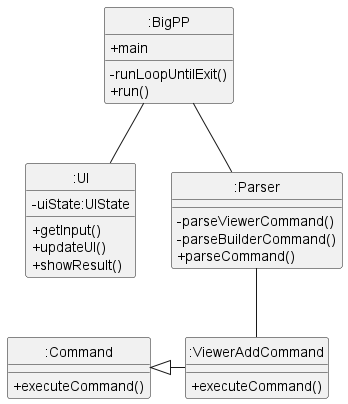

The diagram above was rendered by PlantUML. Its source (embedded in the PNG):
@startuml
skinparam classAttributeIconSize 0

class ":BigPP" as BigPP
class ":UI" as UI
class ":Parser" as Parser
class ":Command" as Command
' class ":BuilderEditNameCommand" as BuilderEditNameCommand
class ":ViewerAddCommand" as ViewerAddCommand


class BigPP {
    +main

    -runLoopUntilExit()
    +run()
}

class UI {
    -uiState:UIState

    +getInput()
    +updateUI()
    +showResult()
}

class Parser {

    -parseViewerCommand()
    -parseBuilderCommand()
    +parseCommand()
}

class Command {

    +executeCommand()
}

' class BuilderEditNameCommand {

'     +executeCommand()
' }

class ViewerAddCommand {

    +executeCommand()
}

BigPP -- UI
BigPP -- Parser
' Parser -- BuilderEditNameCommand
Parser -- ViewerAddCommand
' Command <|-up- BuilderEditNameCommand
Command <|-right- ViewerAddCommand

hide circle

@enduml